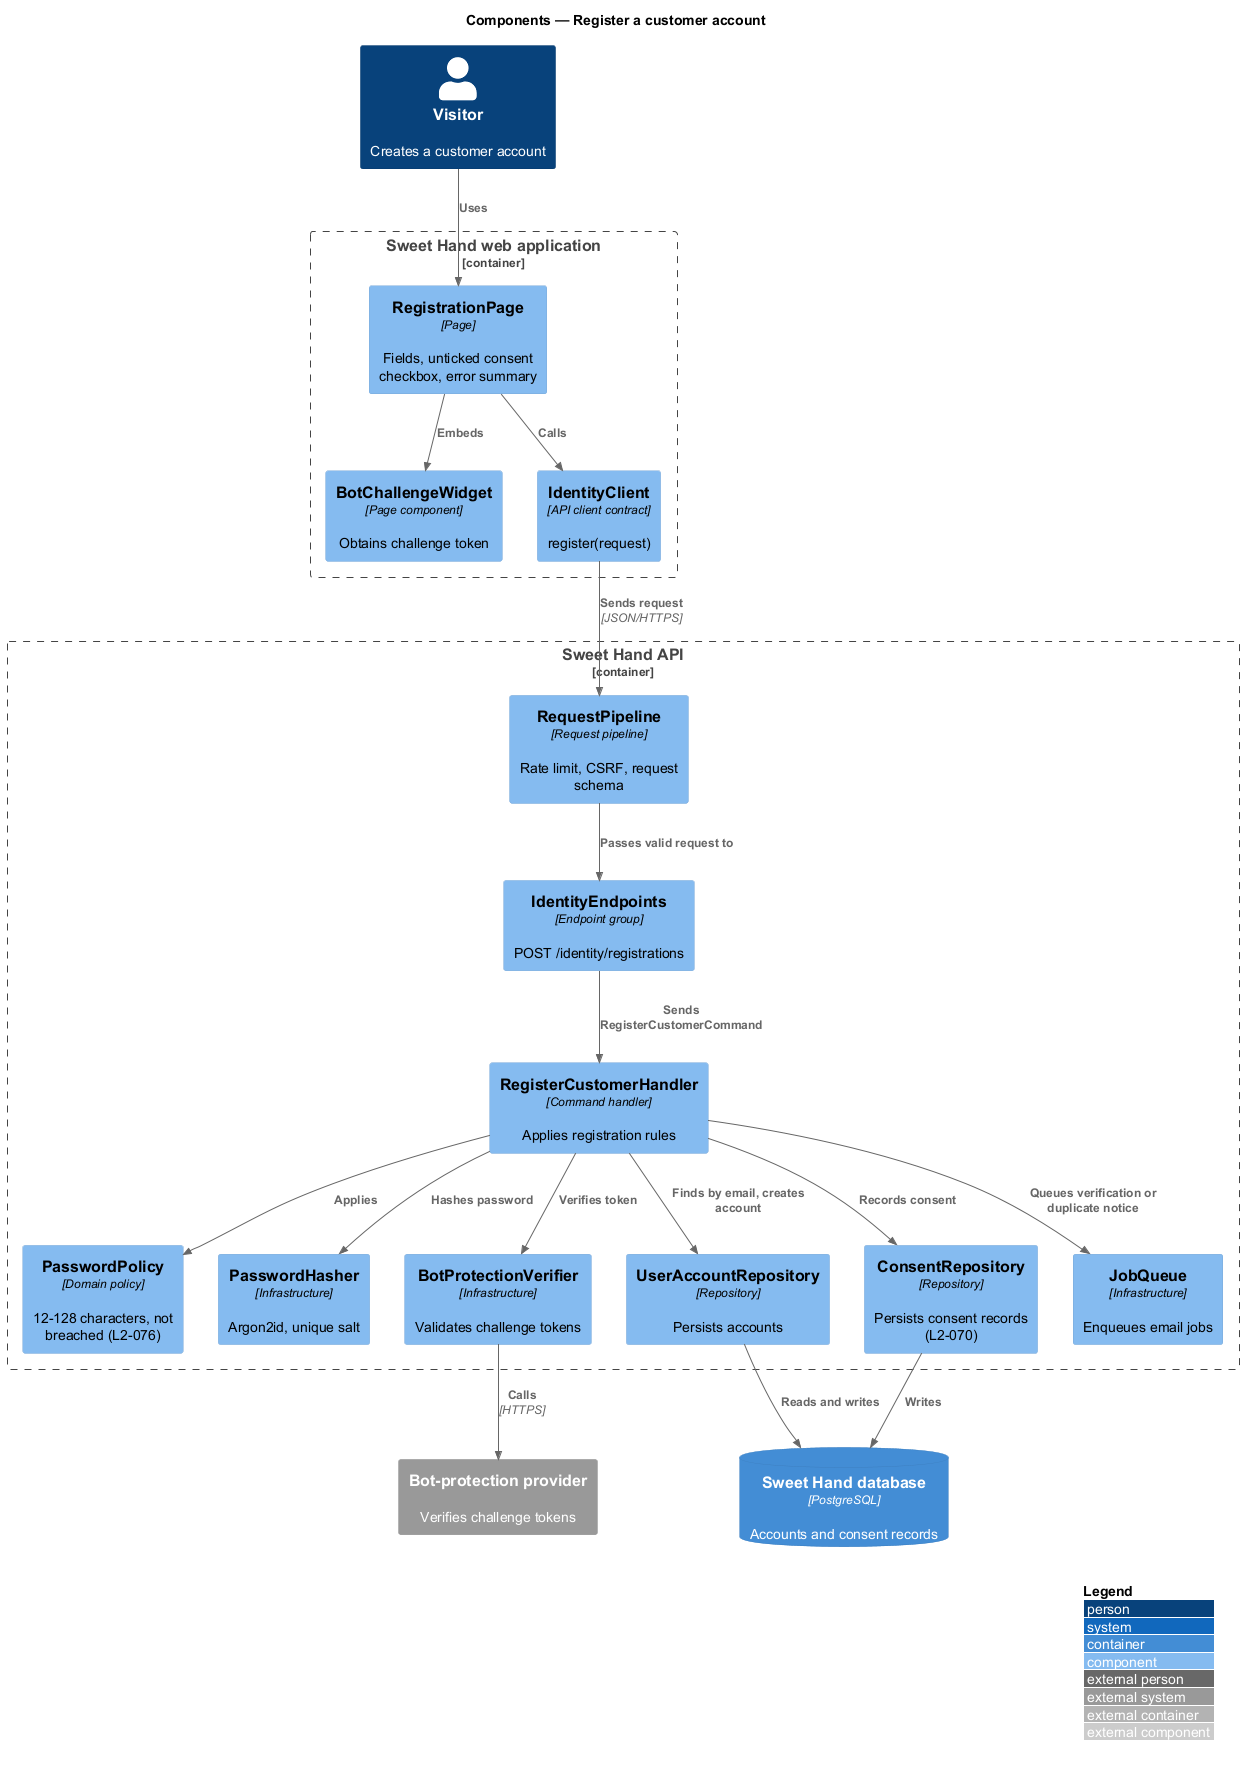

The diagram above was rendered by PlantUML. Its source (embedded in the PNG):
@startuml
!include <C4/C4_Component>
LAYOUT_WITH_LEGEND()
title Components — Register a customer account

Person(visitor, "Visitor", "Creates a customer account")
Container_Boundary(web, "Sweet Hand web application") {
  Component(page, "RegistrationPage", "Page", "Fields, unticked consent checkbox, error summary")
  Component(widget, "BotChallengeWidget", "Page component", "Obtains challenge token")
  Component(client, "IdentityClient", "API client contract", "register(request)")
}
Container_Boundary(api, "Sweet Hand API") {
  Component(pipeline, "RequestPipeline", "Request pipeline", "Rate limit, CSRF, request schema")
  Component(endpoints, "IdentityEndpoints", "Endpoint group", "POST /identity/registrations")
  Component(handler, "RegisterCustomerHandler", "Command handler", "Applies registration rules")
  Component(policy, "PasswordPolicy", "Domain policy", "12-128 characters, not breached (L2-076)")
  Component(hasher, "PasswordHasher", "Infrastructure", "Argon2id, unique salt")
  Component(verifier, "BotProtectionVerifier", "Infrastructure", "Validates challenge tokens")
  Component(repo, "UserAccountRepository", "Repository", "Persists accounts")
  Component(consent, "ConsentRepository", "Repository", "Persists consent records (L2-070)")
  Component(jobs, "JobQueue", "Infrastructure", "Enqueues email jobs")
}
ContainerDb(db, "Sweet Hand database", "PostgreSQL", "Accounts and consent records")
System_Ext(bot, "Bot-protection provider", "Verifies challenge tokens")

Rel(visitor, page, "Uses")
Rel(page, widget, "Embeds")
Rel(page, client, "Calls")
Rel(client, pipeline, "Sends request", "JSON/HTTPS")
Rel(pipeline, endpoints, "Passes valid request to")
Rel(endpoints, handler, "Sends RegisterCustomerCommand")
Rel(handler, verifier, "Verifies token")
Rel(verifier, bot, "Calls", "HTTPS")
Rel(handler, policy, "Applies")
Rel(handler, hasher, "Hashes password")
Rel(handler, repo, "Finds by email, creates account")
Rel(handler, consent, "Records consent")
Rel(handler, jobs, "Queues verification or duplicate notice")
Rel(repo, db, "Reads and writes")
Rel(consent, db, "Writes")
@enduml